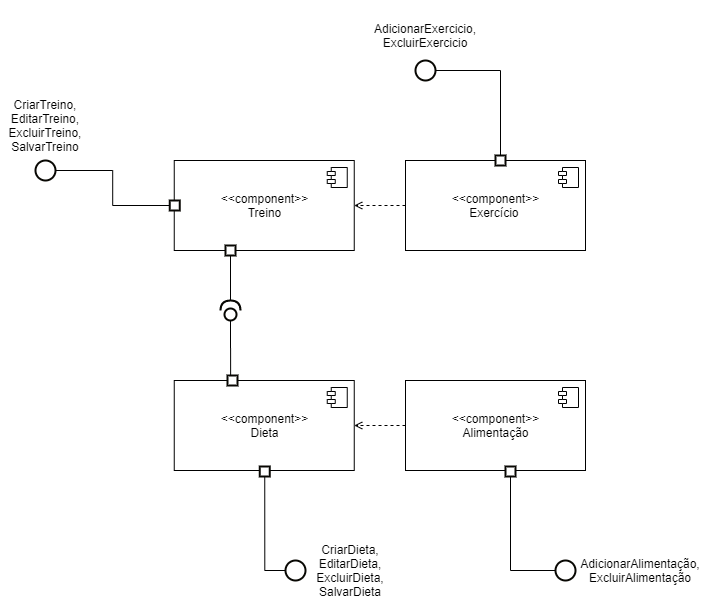

The diagram above was exported from draw.io. Its source (the exported page's mxGraphModel, read from the mxfile embedded in the PNG):
<mxGraphModel dx="1422" dy="804" grid="1" gridSize="10" guides="1" tooltips="1" connect="1" arrows="1" fold="1" page="1" pageScale="1" pageWidth="827" pageHeight="1169" math="0" shadow="0">
  <root>
    <mxCell id="0" />
    <mxCell id="1" parent="0" />
    <mxCell id="JrxmCuUp3VWKX2mi0X9X-17" value="&amp;lt;&amp;lt;component&amp;gt;&amp;gt;&lt;br&gt;Dieta" style="html=1;dropTarget=0;" vertex="1" parent="1">
      <mxGeometry x="233.75" y="420" width="180" height="90" as="geometry" />
    </mxCell>
    <mxCell id="JrxmCuUp3VWKX2mi0X9X-18" value="" style="shape=component;jettyWidth=8;jettyHeight=4;" vertex="1" parent="JrxmCuUp3VWKX2mi0X9X-17">
      <mxGeometry x="1" width="20" height="20" relative="1" as="geometry">
        <mxPoint x="-27" y="7" as="offset" />
      </mxGeometry>
    </mxCell>
    <mxCell id="JrxmCuUp3VWKX2mi0X9X-19" value="&amp;lt;&amp;lt;component&amp;gt;&amp;gt;&lt;br&gt;Treino" style="html=1;dropTarget=0;" vertex="1" parent="1">
      <mxGeometry x="233.75" y="200" width="180" height="90" as="geometry" />
    </mxCell>
    <mxCell id="JrxmCuUp3VWKX2mi0X9X-20" value="" style="shape=component;jettyWidth=8;jettyHeight=4;" vertex="1" parent="JrxmCuUp3VWKX2mi0X9X-19">
      <mxGeometry x="1" width="20" height="20" relative="1" as="geometry">
        <mxPoint x="-27" y="7" as="offset" />
      </mxGeometry>
    </mxCell>
    <mxCell id="JrxmCuUp3VWKX2mi0X9X-27" style="edgeStyle=orthogonalEdgeStyle;rounded=0;orthogonalLoop=1;jettySize=auto;html=1;exitX=0;exitY=0.5;exitDx=0;exitDy=0;entryX=1;entryY=0.5;entryDx=0;entryDy=0;dashed=1;endArrow=open;endFill=0;" edge="1" parent="1" source="JrxmCuUp3VWKX2mi0X9X-23" target="JrxmCuUp3VWKX2mi0X9X-19">
      <mxGeometry relative="1" as="geometry" />
    </mxCell>
    <mxCell id="JrxmCuUp3VWKX2mi0X9X-23" value="&amp;lt;&amp;lt;component&amp;gt;&amp;gt;&lt;br&gt;Exercício&amp;nbsp;" style="html=1;dropTarget=0;" vertex="1" parent="1">
      <mxGeometry x="465" y="200" width="180" height="90" as="geometry" />
    </mxCell>
    <mxCell id="JrxmCuUp3VWKX2mi0X9X-24" value="" style="shape=component;jettyWidth=8;jettyHeight=4;" vertex="1" parent="JrxmCuUp3VWKX2mi0X9X-23">
      <mxGeometry x="1" width="20" height="20" relative="1" as="geometry">
        <mxPoint x="-27" y="7" as="offset" />
      </mxGeometry>
    </mxCell>
    <mxCell id="JrxmCuUp3VWKX2mi0X9X-70" style="edgeStyle=orthogonalEdgeStyle;rounded=0;orthogonalLoop=1;jettySize=auto;html=1;exitX=0;exitY=0.5;exitDx=0;exitDy=0;entryX=1;entryY=0.5;entryDx=0;entryDy=0;endArrow=open;endFill=0;dashed=1;" edge="1" parent="1" source="JrxmCuUp3VWKX2mi0X9X-25" target="JrxmCuUp3VWKX2mi0X9X-17">
      <mxGeometry relative="1" as="geometry" />
    </mxCell>
    <mxCell id="JrxmCuUp3VWKX2mi0X9X-25" value="&amp;lt;&amp;lt;component&amp;gt;&amp;gt;&lt;br&gt;Alimentação" style="html=1;dropTarget=0;" vertex="1" parent="1">
      <mxGeometry x="465" y="420" width="180" height="90" as="geometry" />
    </mxCell>
    <mxCell id="JrxmCuUp3VWKX2mi0X9X-26" value="" style="shape=component;jettyWidth=8;jettyHeight=4;" vertex="1" parent="JrxmCuUp3VWKX2mi0X9X-25">
      <mxGeometry x="1" width="20" height="20" relative="1" as="geometry">
        <mxPoint x="-27" y="7" as="offset" />
      </mxGeometry>
    </mxCell>
    <mxCell id="JrxmCuUp3VWKX2mi0X9X-33" value="" style="rounded=0;whiteSpace=wrap;html=1;strokeColor=#080703;strokeWidth=2;" vertex="1" parent="1">
      <mxGeometry x="229.25" y="240" width="10" height="10" as="geometry" />
    </mxCell>
    <mxCell id="JrxmCuUp3VWKX2mi0X9X-35" value="" style="rounded=0;whiteSpace=wrap;html=1;strokeColor=#080703;strokeWidth=2;" vertex="1" parent="1">
      <mxGeometry x="555" y="195" width="10" height="10" as="geometry" />
    </mxCell>
    <mxCell id="JrxmCuUp3VWKX2mi0X9X-37" style="edgeStyle=orthogonalEdgeStyle;rounded=0;orthogonalLoop=1;jettySize=auto;html=1;exitX=1;exitY=0.5;exitDx=0;exitDy=0;entryX=0;entryY=0.5;entryDx=0;entryDy=0;endArrow=none;endFill=0;" edge="1" parent="1" source="JrxmCuUp3VWKX2mi0X9X-36" target="JrxmCuUp3VWKX2mi0X9X-33">
      <mxGeometry relative="1" as="geometry" />
    </mxCell>
    <mxCell id="JrxmCuUp3VWKX2mi0X9X-36" value="" style="ellipse;whiteSpace=wrap;html=1;aspect=fixed;strokeColor=#080703;strokeWidth=2;" vertex="1" parent="1">
      <mxGeometry x="95" y="200" width="20" height="20" as="geometry" />
    </mxCell>
    <mxCell id="JrxmCuUp3VWKX2mi0X9X-38" value="CriarTreino,&lt;br&gt;EditarTreino,&lt;br&gt;ExcluirTreino,&lt;br&gt;SalvarTreino" style="text;html=1;strokeColor=none;fillColor=none;align=center;verticalAlign=middle;whiteSpace=wrap;rounded=0;" vertex="1" parent="1">
      <mxGeometry x="60" y="130" width="90" height="70" as="geometry" />
    </mxCell>
    <mxCell id="JrxmCuUp3VWKX2mi0X9X-43" style="edgeStyle=orthogonalEdgeStyle;rounded=0;orthogonalLoop=1;jettySize=auto;html=1;exitX=1;exitY=0.5;exitDx=0;exitDy=0;entryX=0.5;entryY=0;entryDx=0;entryDy=0;endArrow=none;endFill=0;" edge="1" parent="1" source="JrxmCuUp3VWKX2mi0X9X-42" target="JrxmCuUp3VWKX2mi0X9X-35">
      <mxGeometry relative="1" as="geometry" />
    </mxCell>
    <mxCell id="JrxmCuUp3VWKX2mi0X9X-42" value="" style="ellipse;whiteSpace=wrap;html=1;aspect=fixed;strokeColor=#080703;strokeWidth=2;" vertex="1" parent="1">
      <mxGeometry x="475" y="100" width="20" height="20" as="geometry" />
    </mxCell>
    <mxCell id="JrxmCuUp3VWKX2mi0X9X-44" value="AdicionarExercicio,&lt;br&gt;ExcluirExercicio" style="text;html=1;strokeColor=none;fillColor=none;align=center;verticalAlign=middle;whiteSpace=wrap;rounded=0;" vertex="1" parent="1">
      <mxGeometry x="440" y="40" width="90" height="70" as="geometry" />
    </mxCell>
    <mxCell id="JrxmCuUp3VWKX2mi0X9X-49" style="edgeStyle=orthogonalEdgeStyle;rounded=0;orthogonalLoop=1;jettySize=auto;html=1;exitX=0;exitY=0.5;exitDx=0;exitDy=0;entryX=0.5;entryY=1;entryDx=0;entryDy=0;endArrow=none;endFill=0;" edge="1" parent="1" source="JrxmCuUp3VWKX2mi0X9X-45" target="JrxmCuUp3VWKX2mi0X9X-46">
      <mxGeometry relative="1" as="geometry" />
    </mxCell>
    <mxCell id="JrxmCuUp3VWKX2mi0X9X-45" value="" style="ellipse;whiteSpace=wrap;html=1;aspect=fixed;strokeColor=#080703;strokeWidth=2;" vertex="1" parent="1">
      <mxGeometry x="345" y="600" width="20" height="20" as="geometry" />
    </mxCell>
    <mxCell id="JrxmCuUp3VWKX2mi0X9X-46" value="" style="rounded=0;whiteSpace=wrap;html=1;strokeColor=#080703;strokeWidth=2;" vertex="1" parent="1">
      <mxGeometry x="319.25" y="506" width="10" height="10" as="geometry" />
    </mxCell>
    <mxCell id="JrxmCuUp3VWKX2mi0X9X-50" value="CriarDieta,&lt;br&gt;EditarDieta,&lt;br&gt;ExcluirDieta,&lt;br&gt;SalvarDieta" style="text;html=1;strokeColor=none;fillColor=none;align=center;verticalAlign=middle;whiteSpace=wrap;rounded=0;" vertex="1" parent="1">
      <mxGeometry x="365" y="575" width="90" height="70" as="geometry" />
    </mxCell>
    <mxCell id="JrxmCuUp3VWKX2mi0X9X-54" style="edgeStyle=orthogonalEdgeStyle;rounded=0;orthogonalLoop=1;jettySize=auto;html=1;exitX=0.5;exitY=1;exitDx=0;exitDy=0;entryX=0;entryY=0.5;entryDx=0;entryDy=0;endArrow=none;endFill=0;" edge="1" parent="1" source="JrxmCuUp3VWKX2mi0X9X-51" target="JrxmCuUp3VWKX2mi0X9X-52">
      <mxGeometry relative="1" as="geometry" />
    </mxCell>
    <mxCell id="JrxmCuUp3VWKX2mi0X9X-51" value="" style="rounded=0;whiteSpace=wrap;html=1;strokeColor=#080703;strokeWidth=2;" vertex="1" parent="1">
      <mxGeometry x="565" y="506" width="10" height="10" as="geometry" />
    </mxCell>
    <mxCell id="JrxmCuUp3VWKX2mi0X9X-52" value="" style="ellipse;whiteSpace=wrap;html=1;aspect=fixed;strokeColor=#080703;strokeWidth=2;" vertex="1" parent="1">
      <mxGeometry x="615" y="600" width="20" height="20" as="geometry" />
    </mxCell>
    <mxCell id="JrxmCuUp3VWKX2mi0X9X-56" value="AdicionarAlimentação,&lt;br&gt;ExcluirAlimentação" style="text;html=1;strokeColor=none;fillColor=none;align=center;verticalAlign=middle;whiteSpace=wrap;rounded=0;" vertex="1" parent="1">
      <mxGeometry x="655" y="575" width="90" height="70" as="geometry" />
    </mxCell>
    <mxCell id="JrxmCuUp3VWKX2mi0X9X-66" style="edgeStyle=orthogonalEdgeStyle;rounded=0;orthogonalLoop=1;jettySize=auto;html=1;exitX=0.25;exitY=1;exitDx=0;exitDy=0;entryX=1;entryY=0.5;entryDx=0;entryDy=0;entryPerimeter=0;endArrow=none;endFill=0;" edge="1" parent="1" source="JrxmCuUp3VWKX2mi0X9X-63" target="JrxmCuUp3VWKX2mi0X9X-64">
      <mxGeometry relative="1" as="geometry">
        <Array as="points">
          <mxPoint x="290" y="295" />
        </Array>
      </mxGeometry>
    </mxCell>
    <mxCell id="JrxmCuUp3VWKX2mi0X9X-63" value="" style="rounded=0;whiteSpace=wrap;html=1;strokeColor=#080703;strokeWidth=2;" vertex="1" parent="1">
      <mxGeometry x="285" y="285" width="10" height="10" as="geometry" />
    </mxCell>
    <mxCell id="JrxmCuUp3VWKX2mi0X9X-67" style="edgeStyle=orthogonalEdgeStyle;rounded=0;orthogonalLoop=1;jettySize=auto;html=1;exitX=0;exitY=0.5;exitDx=0;exitDy=0;exitPerimeter=0;entryX=0.313;entryY=-0.011;entryDx=0;entryDy=0;entryPerimeter=0;endArrow=none;endFill=0;" edge="1" parent="1" source="JrxmCuUp3VWKX2mi0X9X-68" target="JrxmCuUp3VWKX2mi0X9X-17">
      <mxGeometry relative="1" as="geometry" />
    </mxCell>
    <mxCell id="JrxmCuUp3VWKX2mi0X9X-64" value="" style="shape=providedRequiredInterface;html=1;verticalLabelPosition=bottom;strokeColor=#080703;strokeWidth=2;fillColor=#ffffff;rotation=-90;" vertex="1" parent="1">
      <mxGeometry x="280" y="340" width="20" height="20" as="geometry" />
    </mxCell>
    <mxCell id="JrxmCuUp3VWKX2mi0X9X-68" value="" style="rounded=0;whiteSpace=wrap;html=1;strokeColor=#080703;strokeWidth=2;" vertex="1" parent="1">
      <mxGeometry x="287" y="415" width="10" height="10" as="geometry" />
    </mxCell>
    <mxCell id="JrxmCuUp3VWKX2mi0X9X-69" style="edgeStyle=orthogonalEdgeStyle;rounded=0;orthogonalLoop=1;jettySize=auto;html=1;exitX=0;exitY=0.5;exitDx=0;exitDy=0;exitPerimeter=0;entryX=0.313;entryY=-0.011;entryDx=0;entryDy=0;entryPerimeter=0;endArrow=none;endFill=0;" edge="1" parent="1" source="JrxmCuUp3VWKX2mi0X9X-64" target="JrxmCuUp3VWKX2mi0X9X-68">
      <mxGeometry relative="1" as="geometry">
        <mxPoint x="290" y="360" as="sourcePoint" />
        <mxPoint x="290.09000000000015" y="419.01" as="targetPoint" />
      </mxGeometry>
    </mxCell>
  </root>
</mxGraphModel>